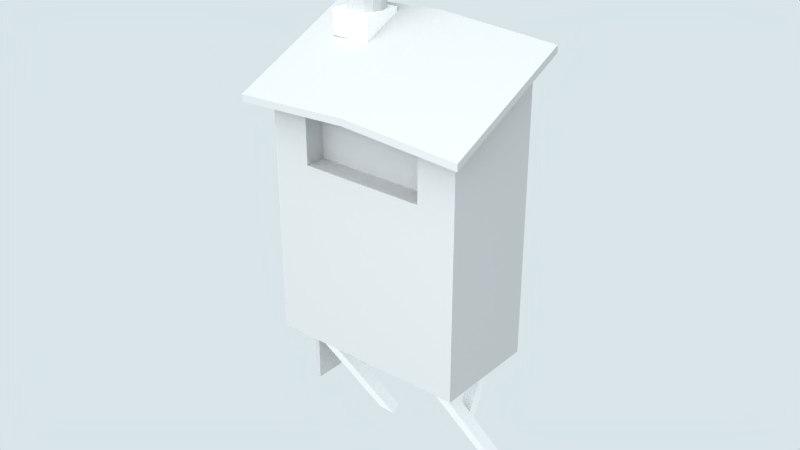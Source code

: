 # Source: stuccomodel.blend  (saved by Blender 2.60.0; exported with 4.5.12 LTS)
import bpy
from mathutils import Matrix  # noqa: F401  (used for matrix-valued properties, if any)

bpy.ops.wm.read_factory_settings(use_empty=True)
scene = bpy.context.scene
scene.name = 'Scene'

# ---- collections
col_collection_1_001 = bpy.data.collections.new('Collection 1.001'); scene.collection.children.link(col_collection_1_001)

# ---- materials (node trees are filled in below, after node groups)
mat_wood = bpy.data.materials.new('wood')
mat_wood.alpha_threshold = 0.0
mat_wood.preview_render_type = 'FLAT'
mat_wood.diffuse_color = (1.0, 1.0, 1.0, 1.0)
mat_wood.roughness = 0.5
mat_wood.specular_intensity = 0.2318
mat_wood.line_color = (0.0, 0.0, 0.0, 1.0)
mat_rustleak = bpy.data.materials.new('rustleak')
mat_rustleak.alpha_threshold = 0.0
mat_rustleak.preview_render_type = 'FLAT'
mat_rustleak.roughness = 0.5
mat_rustleak.specular_intensity = 0.1824
mat_rustleak.line_color = (0.0, 0.0, 0.0, 1.0)
mat_hangingroom = bpy.data.materials.new('hangingroom')
mat_hangingroom.alpha_threshold = 0.0
mat_hangingroom.preview_render_type = 'FLAT'
mat_hangingroom.roughness = 0.5
mat_hangingroom.specular_intensity = 0.2682
mat_hangingroom.line_color = (0.0, 0.0, 0.0, 1.0)

# ---- material node trees

# ---- world
world_world = bpy.data.worlds.new('World'); scene.world = world_world
world_world.color = (0.8505, 0.8961, 0.913)
world_world.use_sun_shadow = False
world_world.sun_shadow_jitter_overblur = 0.0
world_world.cycles.sampling_method = 'MANUAL'
world_world.cycles.sample_map_resolution = 256

# ---- lights
light_sun = bpy.data.lights.new('Sun', 'SUN')
light_sun.transmission_factor = 0.0
light_sun.angle = 1.571
light_sun.energy = 1.0
light_sun.shadow_buffer_clip_start = 0.5
light_sun.shadow_soft_size = 1.0
light_sun.shadow_cascade_max_distance = 1000.0
light_sun.cycles.use_multiple_importance_sampling = False
light_point = bpy.data.lights.new('Point', 'POINT')
light_point.transmission_factor = 0.0
light_point.energy = 100.0
light_point.shadow_buffer_clip_start = 0.5
light_point.shadow_soft_size = 1.0
light_point.shadow_maximum_resolution = 0.006
light_point.use_absolute_resolution = True
light_point.cycles.use_multiple_importance_sampling = False

# ---- meshes
me_cube_003 = bpy.data.meshes.new('Cube.003')
me_cube_003.from_pydata([(-1.667, -0.3951, -31.19), (-1.667, -1.964, -31.19), (-1.93, -1.964, -31.19), (-1.93, -0.3951, -31.19), (-1.667, -0.3951, -21.87), (-1.667, -1.964, -21.87), (-1.93, -1.964, -21.87), (-1.93, -0.3951, -21.87), (1.0, 1.0, -1.0), (1.0, -1.0, -1.0), (-1.0, -1.0, -1.0), (-1.0, 1.0, -1.0), (1.0, 1.0, 1.0), (1.0, -1.0, 1.0), (-1.0, -1.0, 1.0), (-1.0, 1.0, 1.0), (0.6578, 0.7526, -1.713), (0.8709, 0.4135, -1.713), (0.9157, 0.01553, -1.713), (0.7835, -0.3625, -1.713), (0.5003, -0.6457, -1.713), (0.1223, -0.7779, -1.713), (-0.2757, -0.7331, -1.713), (-0.6148, -0.52, -1.713), (-0.8279, -0.1809, -1.713), (-0.8727, 0.217, -1.713), (-0.7405, 0.5951, -1.713), (-0.4573, 0.8782, -1.713), (-0.07926, 1.011, -1.713), (0.3187, 0.9657, -1.713), (0.6578, 0.7526, 8.769), (0.8709, 0.4135, 8.769), (0.9157, 0.01553, 8.769), (0.7834, -0.3625, 8.769), (0.5003, -0.6457, 8.769), (0.1222, -0.7779, 8.769), (-0.2757, -0.7331, 8.769), (-0.6148, -0.52, 8.769), (-0.8279, -0.1809, 8.769), (-0.8727, 0.217, 8.769), (-0.7405, 0.5951, 8.769), (-0.4573, 0.8782, 8.769), (-0.07926, 1.011, 8.769), (0.3187, 0.9657, 8.769), (6.185, -0.8205, -30.48), (6.183, -0.303, -30.86), (6.782, -0.301, -30.86), (6.784, -0.8184, -30.48), (6.147, 1.195, -23.26), (6.146, 1.845, -23.07), (6.745, 1.845, -23.07), (6.746, 1.195, -23.26), (6.089, 1.855, -37.36), (6.087, 2.323, -36.84), (6.814, 2.325, -36.84), (6.816, 1.857, -37.36), (6.111, -3.637, -23.68), (6.108, -3.169, -23.15), (6.836, -3.167, -23.15), (6.838, -3.635, -23.68), (-0.6913, -0.8459, -30.49), (-0.6931, -0.3284, -30.86), (-0.13, -0.3264, -30.86), (-0.1282, -0.8438, -30.48), (-0.733, 1.19, -23.3), (-0.734, 1.841, -23.11), (-0.1709, 1.841, -23.11), (-0.1699, 1.191, -23.3), (-0.8772, 1.83, -37.37), (-0.88, 2.298, -36.84), (-0.01661, 2.3, -36.84), (-0.01376, 1.832, -37.37), (-0.8515, -3.662, -23.68), (-0.8544, -3.194, -23.16), (0.00906, -3.192, -23.15), (0.0119, -3.66, -23.68), (8.134, -3.983, -24.39), (-1.834, -4.023, -24.39), (-1.857, 1.173, -24.39), (8.112, 1.214, -24.39), (8.134, -3.983, -4.083), (-1.834, -4.023, -4.083), (-1.857, 1.173, -0.1317), (8.112, 1.214, -0.1317), (0.06238, -4.016, -4.321), (6.238, -3.991, -4.321), (0.06238, -4.016, -9.36), (6.238, -3.991, -9.36), (6.233, -2.975, -9.36), (0.05824, -3.0, -9.36), (6.233, -2.975, -4.321), (0.05824, -3.0, -4.321), (8.993, 1.536, 0.03414), (-2.705, 1.489, 0.03414), (-2.676, -5.111, -4.96), (9.022, -5.064, -4.96), (9.022, -5.064, -4.384), (-2.676, -5.111, -4.384), (-2.705, 1.489, 0.6103), (8.993, 1.536, 0.6103), (3.15, -4.003, -24.39), (3.127, 1.193, -24.39), (3.15, -4.003, -3.506), (3.127, 1.193, 0.4445), (3.15, -4.003, -4.321), (3.15, -4.003, -9.36), (3.146, -2.987, -9.36), (3.146, -2.987, -4.321), (3.126, 1.513, 0.6103), (3.154, -5.087, -4.384), (3.154, -5.087, -3.808), (3.126, 1.513, 1.186)], [], [(0, 1, 2, 3), (4, 7, 6, 5), (0, 4, 5, 1), (1, 5, 6, 2), (2, 6, 7, 3), (4, 0, 3, 7), (8, 9, 10, 11), (12, 15, 14, 13), (8, 12, 13, 9), (9, 13, 14, 10), (10, 14, 15, 11), (12, 8, 11, 15), (16, 30, 31, 17), (17, 31, 32, 18), (18, 32, 33, 19), (19, 33, 34, 20), (20, 34, 35, 21), (21, 35, 36, 22), (22, 36, 37, 23), (23, 37, 38, 24), (24, 38, 39, 25), (25, 39, 40, 26), (26, 40, 41, 27), (27, 41, 42, 28), (28, 42, 43, 29), (30, 16, 29, 43), (44, 45, 46, 47), (48, 51, 50, 49), (44, 48, 49, 45), (45, 49, 50, 46), (46, 50, 51, 47), (48, 44, 47, 51), (52, 53, 54, 55), (56, 59, 58, 57), (52, 56, 57, 53), (53, 57, 58, 54), (54, 58, 59, 55), (56, 52, 55, 59), (60, 61, 62, 63), (64, 67, 66, 65), (60, 64, 65, 61), (61, 65, 66, 62), (62, 66, 67, 63), (64, 60, 63, 67), (68, 69, 70, 71), (72, 75, 74, 73), (68, 72, 73, 69), (69, 73, 74, 70), (70, 74, 75, 71), (72, 68, 71, 75), (77, 81, 82, 78), (80, 76, 79, 83), (76, 80, 85, 87), (81, 77, 86, 84), (84, 86, 89, 91), (87, 85, 90, 88), (80, 83, 92, 95), (82, 81, 94, 93), (93, 94, 97, 98), (95, 92, 99, 96), (76, 100, 101, 79), (100, 77, 78, 101), (80, 102, 104, 85), (102, 81, 84, 104), (77, 100, 105, 86), (100, 76, 87, 105), (86, 105, 106, 89), (105, 87, 88, 106), (85, 104, 107, 90), (104, 84, 91, 107), (90, 107, 106, 88), (107, 91, 89, 106), (83, 103, 108, 92), (103, 82, 93, 108), (81, 102, 109, 94), (102, 80, 95, 109), (94, 109, 110, 97), (109, 95, 96, 110), (92, 108, 111, 99), (108, 93, 98, 111), (99, 111, 110, 96), (111, 98, 97, 110), (78, 82, 103, 101), (79, 101, 103, 83)])
me_cube_003.polygons.foreach_set('material_index', [2, 2, 2, 2, 2, 2, 0, 0, 0, 0, 0, 0, 1, 1, 1, 1, 1, 1, 1, 1, 1, 1, 1, 1, 1, 1, 0, 0, 0, 0, 0, 0, 0, 0, 0, 0, 0, 0, 0, 0, 0, 0, 0, 0, 0, 0, 0, 0, 0, 0, 2, 2, 2, 2, 2, 2, 2, 2, 2, 2, 2, 2, 2, 2, 2, 2, 2, 2, 2, 2, 2, 2, 2, 2, 2, 2, 2, 2, 2, 2, 2, 2, 0, 0])
_uv = me_cube_003.uv_layers.new(name='UVTex')
_uv.uv.foreach_set('vector', [0.6989, 0.3985, 0.6098, 0.3985, 0.6098, 0.3985, 0.6989, 0.3985, 0.6989, 0.6366, 0.6989, 0.6366, 0.6098, 0.6366, 0.6098, 0.6366, 0.6989, 0.3985, 0.6989, 0.6366, 0.6098, 0.6366, 0.6098, 0.3985, 0.6098, 0.3985, 0.6098, 0.6366, 0.6098, 0.6366, 0.6098, 0.3985, 0.6098, 0.3985, 0.6098, 0.6366, 0.6989, 0.6366, 0.6989, 0.3985, 0.6989, 0.6366, 0.6989, 0.3985, 0.6989, 0.3985, 0.6989, 0.6366, 0.8007, 0.4902, 0.8007, 0.3982, 0.7364, 0.3982, 0.7364, 0.4902, 0.8007, 0.4902, 0.7364, 0.4902, 0.7364, 0.3982, 0.8007, 0.3982, 0.7797, 0.5211, 0.7797, 0.613, 0.7153, 0.613, 0.7153, 0.5211, 0.8007, 0.5211, 0.8007, 0.613, 0.7364, 0.613, 0.7364, 0.5211, 0.7797, 0.5211, 0.7797, 0.613, 0.844, 0.613, 0.844, 0.5211, 0.8007, 0.5211, 0.8007, 0.4292, 0.7364, 0.4292, 0.7364, 0.5211, 0.9199, 0.8363, 0.9293, 0.9922, 0.9175, 0.9924, 0.9092, 0.8356, 0.9092, 0.8356, 0.9175, 0.9924, 0.9037, 0.9924, 0.8969, 0.8357, 0.8969, 0.8357, 0.9037, 0.9924, 0.891, 0.9923, 0.8856, 0.8364, 0.8856, 0.8364, 0.891, 0.9923, 0.8821, 0.992, 0.8776, 0.8378, 0.8776, 0.8378, 0.8821, 0.992, 0.8787, 0.9916, 0.8746, 0.8394, 0.8746, 0.8394, 0.8787, 0.9916, 0.8812, 0.9913, 0.8769, 0.8409, 0.8769, 0.8409, 0.8812, 0.9913, 0.889, 0.991, 0.884, 0.8421, 0.884, 0.8421, 0.889, 0.991, 0.9004, 0.9908, 0.8943, 0.8428, 0.8943, 0.8428, 0.9004, 0.9908, 0.9133, 0.9907, 0.906, 0.8427, 0.906, 0.8427, 0.9133, 0.9907, 0.9254, 0.9908, 0.9168, 0.842, 0.9168, 0.842, 0.9254, 0.9908, 0.9345, 0.9911, 0.9249, 0.8408, 0.9249, 0.8408, 0.9345, 0.9911, 0.9386, 0.9915, 0.9285, 0.8392, 0.9285, 0.8392, 0.9386, 0.9915, 0.9369, 0.9918, 0.9268, 0.8376, 0.9293, 0.9922, 0.9199, 0.8363, 0.9268, 0.8376, 0.9369, 0.9918, 0.1796, 0.7138, 0.1796, 0.4148, 0.2454, 0.4148, 0.2454, 0.7138, 0.1796, 0.7138, 0.1796, 0.4148, 0.2454, 0.4148, 0.2454, 0.7138, 0.1796, 0.7138, 0.1796, 0.4148, 0.2454, 0.4148, 0.2454, 0.7138, 0.1796, 0.7138, 0.1796, 0.4148, 0.2454, 0.4148, 0.2454, 0.7138, 0.1796, 0.7138, 0.1796, 0.4148, 0.2454, 0.4148, 0.2454, 0.7138, 0.1796, 0.7138, 0.1796, 0.4148, 0.2454, 0.4148, 0.2454, 0.7138, 0.1796, 0.7138, 0.1796, 0.4148, 0.2454, 0.4148, 0.2454, 0.7138, 0.1796, 0.7138, 0.1796, 0.4148, 0.2454, 0.4148, 0.2454, 0.7138, 0.1796, 0.7138, 0.1796, 0.4148, 0.2454, 0.4148, 0.2454, 0.7138, 0.1796, 0.7138, 0.1796, 0.4148, 0.2454, 0.4148, 0.2454, 0.7138, 0.1796, 0.7138, 0.1796, 0.4148, 0.2454, 0.4148, 0.2454, 0.7138, 0.1796, 0.7138, 0.1796, 0.4148, 0.2454, 0.4148, 0.2454, 0.7138, 0.1796, 0.7138, 0.1796, 0.4148, 0.2454, 0.4148, 0.2454, 0.7138, 0.1796, 0.7138, 0.1796, 0.4148, 0.2454, 0.4148, 0.2454, 0.7138, 0.1796, 0.7138, 0.1796, 0.4148, 0.2454, 0.4148, 0.2454, 0.7138, 0.1796, 0.7138, 0.1796, 0.4148, 0.2454, 0.4148, 0.2454, 0.7138, 0.1796, 0.7138, 0.1796, 0.4148, 0.2454, 0.4148, 0.2454, 0.7138, 0.1796, 0.7138, 0.1796, 0.4148, 0.2454, 0.4148, 0.2454, 0.7138, 0.1796, 0.7138, 0.1796, 0.4148, 0.2454, 0.4148, 0.2454, 0.7138, 0.1796, 0.7138, 0.1796, 0.4148, 0.2454, 0.4148, 0.2454, 0.7138, 0.1796, 0.7138, 0.1796, 0.4148, 0.2454, 0.4148, 0.2454, 0.7138, 0.1796, 0.7138, 0.1796, 0.4148, 0.2454, 0.4148, 0.2454, 0.7138, 0.1796, 0.7138, 0.1796, 0.4148, 0.2454, 0.4148, 0.2454, 0.7138, 0.1796, 0.7138, 0.1796, 0.4148, 0.2454, 0.4148, 0.2454, 0.7138, 0.7621, 0.3876, 0.7621, 0.7332, 0.9707, 0.8005, 0.9707, 0.3876, 0.2854, 0.7347, 0.2854, 0.3916, 0.07966, 0.3916, 0.07966, 0.8015, 0.7287, 0.3909, 0.7287, 0.7311, 0.6538, 0.7271, 0.6538, 0.6427, 0.3348, 0.7311, 0.3348, 0.3909, 0.4097, 0.6427, 0.4097, 0.7271, 0.4097, 0.7271, 0.4097, 0.6427, 0.4537, 0.6714, 0.4563, 0.6956, 0.6538, 0.6427, 0.6538, 0.7271, 0.6156, 0.7005, 0.6106, 0.6718, 0.2663, 0.1362, 0.1186, 0.2476, 0.0925, 0.2289, 0.252, 0.1013, 0.9137, 0.2464, 0.765, 0.1349, 0.7774, 0.1, 0.9393, 0.2287, 0.9393, 0.2287, 0.7774, 0.1, 0.8001, 0.07493, 0.9704, 0.2254, 0.252, 0.1013, 0.0925, 0.2289, 0.06149, 0.2258, 0.2294, 0.07638, 0.7373, 0.3614, 0.5363, 0.3614, 0.5363, 0.2126, 0.7373, 0.2126, 0.5363, 0.3614, 0.3353, 0.3614, 0.3352, 0.2126, 0.5363, 0.2126, 0.7287, 0.7311, 0.5317, 0.7408, 0.5317, 0.7271, 0.6538, 0.7271, 0.5317, 0.7408, 0.3348, 0.7311, 0.4097, 0.7271, 0.5317, 0.7271, 0.3348, 0.3909, 0.5317, 0.3909, 0.5317, 0.6427, 0.4097, 0.6427, 0.5317, 0.3909, 0.7287, 0.3909, 0.6538, 0.6427, 0.5317, 0.6427, 0.4097, 0.6427, 0.5317, 0.6427, 0.5315, 0.6667, 0.4537, 0.6714, 0.5317, 0.6427, 0.6538, 0.6427, 0.6106, 0.6718, 0.5315, 0.6667, 0.6538, 0.7271, 0.5317, 0.7271, 0.5315, 0.7011, 0.6156, 0.7005, 0.5317, 0.7271, 0.4097, 0.7271, 0.4563, 0.6956, 0.5315, 0.7011, 0.3318, 0.9773, 0.2098, 0.9773, 0.2098, 0.8929, 0.3318, 0.8929, 0.2098, 0.9773, 0.08779, 0.9773, 0.08779, 0.8929, 0.2098, 0.8929, 0.1186, 0.2476, 0.1647, 0.3497, 0.1457, 0.3536, 0.0925, 0.2289, 0.8676, 0.3496, 0.9137, 0.2464, 0.9393, 0.2287, 0.8868, 0.3534, 0.765, 0.1349, 0.5154, 0.1318, 0.5152, 0.09199, 0.7774, 0.1, 0.5154, 0.1318, 0.2663, 0.1362, 0.252, 0.1013, 0.5152, 0.09199, 0.7774, 0.1, 0.5152, 0.09199, 0.515, 0.06546, 0.8001, 0.07493, 0.5152, 0.09199, 0.252, 0.1013, 0.2294, 0.07638, 0.515, 0.06546, 0.0925, 0.2289, 0.1457, 0.3536, 0.1216, 0.3605, 0.06149, 0.2258, 0.8868, 0.3534, 0.9393, 0.2287, 0.9704, 0.2254, 0.9109, 0.3603, 0.8077, 0.9426, 0.5912, 0.9421, 0.5922, 0.781, 0.8088, 0.7816, 0.5912, 0.9421, 0.376, 0.9415, 0.377, 0.7805, 0.5922, 0.781, 0.9057, 0.4378, 0.9057, 0.7296, 0.5251, 0.7366, 0.5251, 0.4378, 0.1445, 0.4378, 0.5251, 0.4378, 0.5251, 0.7366, 0.1445, 0.7296])
me_cube_003.materials.append(mat_wood)
me_cube_003.materials.append(mat_rustleak)
me_cube_003.materials.append(mat_hangingroom)
me_cube_003.use_remesh_preserve_volume = False
me_cube_003.use_remesh_preserve_attributes = False
me_cube_003.use_mirror_vertex_groups = False
me_cube_003.update()

# ---- objects
ob_sun = bpy.data.objects.new('Sun', light_sun)
ob_point = bpy.data.objects.new('Point', light_point)
ob_cube_007 = bpy.data.objects.new('Cube.007', me_cube_003)

# ---- transforms, parenting, visibility, modifiers, constraints
ob_sun.location = (-4.107, 15.49, -1.321)
ob_sun.rotation_euler = (0.2558, -0.7174, -5.205)
ob_sun.empty_display_type = 'ARROWS'
ob_sun.lineart.crease_threshold = 0.0
ob_point.location = (0.5728, -4.531, 5.914)
ob_point.empty_display_type = 'ARROWS'
ob_point.lineart.crease_threshold = 0.0
ob_cube_007.location = (-2.221, 0.931, 4.275)
ob_cube_007.scale = (0.2006, 0.2006, 0.1198)
ob_cube_007.lock_rotations_4d = False
ob_cube_007.empty_display_type = 'ARROWS'
ob_cube_007.lineart.crease_threshold = 0.0

# ---- collection membership
col_collection_1_001.objects.link(ob_sun)
col_collection_1_001.objects.link(ob_point)
col_collection_1_001.objects.link(ob_cube_007)

# ---- scene / render settings (as saved in the file)
scene.frame_start = 1; scene.frame_end = 2000; scene.frame_set(1)
scene.render.engine = 'BLENDER_EEVEE_NEXT'
scene.render.image_settings.file_format = 'JPEG'
scene.render.image_settings.color_mode = 'RGB'
scene.render.image_settings.compression = 90
scene.render.resolution_x = 1280
scene.render.resolution_y = 720
scene.render.pixel_aspect_x = 100.0
scene.render.pixel_aspect_y = 100.0
scene.render.fps = 25
scene.render.dither_intensity = 0.0
scene.render.use_compositing = False
scene.render.use_sequencer = False
scene.render.bake_margin = 2
scene.render.bake_bias = 0.0
scene.render.use_stamp_time = False
scene.render.use_stamp_date = False
scene.render.use_stamp_frame = False
scene.render.use_stamp_camera = False
scene.render.use_stamp_scene = False
scene.render.use_stamp_filename = False
scene.render.use_stamp_render_time = False
scene.render.stamp_font_size = 0
scene.cycles.use_denoising = False
scene.cycles.samples = 10
scene.cycles.sampling_pattern = 'TABULATED_SOBOL'
scene.cycles.light_sampling_threshold = 0.0
scene.cycles.use_adaptive_sampling = False
scene.cycles.use_light_tree = False
scene.cycles.blur_glossy = 0.0
scene.cycles.volume_bounces = 1
scene.cycles.pixel_filter_type = 'GAUSSIAN'
scene.cycles.sample_clamp_indirect = 0.0
scene.view_settings.view_transform = 'Raw'
bpy.context.view_layer.update()

# ---- added for rendering (the .blend has no active camera): camera
cam_auto = bpy.data.cameras.new('AutoCamera')
cam_auto.lens = 50.0
cam_auto.sensor_width = 36.0
cam_auto.clip_end = 1000.0
ob_auto_camera = bpy.data.objects.new('AutoCamera', cam_auto)
scene.collection.objects.link(ob_auto_camera)
ob_auto_camera.location = (4.13993, -6.2208, 7.14314)
ob_auto_camera.rotation_euler = (1.09748, -7.21219e-08, 0.694738)
scene.camera = ob_auto_camera
bpy.context.view_layer.update()
